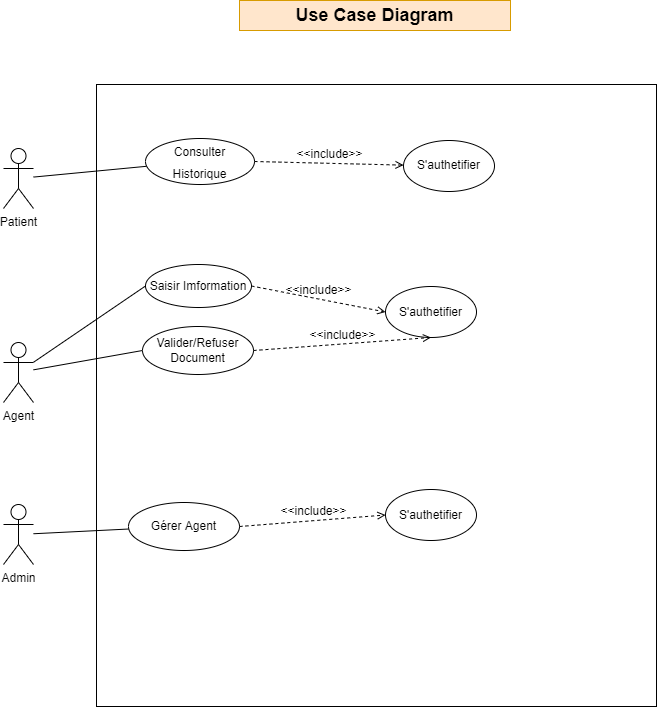

The diagram above was exported from draw.io. Its source (the exported page's mxGraphModel, read from the mxfile embedded in the PNG):
<mxGraphModel dx="1155" dy="625" grid="0" gridSize="10" guides="1" tooltips="1" connect="1" arrows="1" fold="1" page="1" pageScale="1" pageWidth="827" pageHeight="1169" math="0" shadow="0">
  <root>
    <mxCell id="0" />
    <mxCell id="1" parent="0" />
    <mxCell id="mIIInU880zPi2DhF9vj5-4" value="" style="rounded=0;whiteSpace=wrap;html=1;" vertex="1" parent="1">
      <mxGeometry x="228" y="124" width="560" height="622" as="geometry" />
    </mxCell>
    <mxCell id="mIIInU880zPi2DhF9vj5-9" style="rounded=0;orthogonalLoop=1;jettySize=auto;html=1;fontSize=12;endArrow=none;endFill=0;" edge="1" parent="1" source="mIIInU880zPi2DhF9vj5-1" target="mIIInU880zPi2DhF9vj5-7">
      <mxGeometry relative="1" as="geometry" />
    </mxCell>
    <mxCell id="mIIInU880zPi2DhF9vj5-1" value="Patient" style="shape=umlActor;html=1;verticalLabelPosition=bottom;verticalAlign=top;align=center;" vertex="1" parent="1">
      <mxGeometry x="135" y="188" width="30" height="60" as="geometry" />
    </mxCell>
    <mxCell id="mIIInU880zPi2DhF9vj5-17" style="edgeStyle=none;rounded=0;orthogonalLoop=1;jettySize=auto;html=1;entryX=0;entryY=0.5;entryDx=0;entryDy=0;fontSize=12;endArrow=none;endFill=0;" edge="1" parent="1" source="mIIInU880zPi2DhF9vj5-2" target="mIIInU880zPi2DhF9vj5-14">
      <mxGeometry relative="1" as="geometry" />
    </mxCell>
    <mxCell id="mIIInU880zPi2DhF9vj5-18" style="edgeStyle=none;rounded=0;orthogonalLoop=1;jettySize=auto;html=1;entryX=0;entryY=0.5;entryDx=0;entryDy=0;fontSize=12;endArrow=none;endFill=0;" edge="1" parent="1" source="mIIInU880zPi2DhF9vj5-2" target="mIIInU880zPi2DhF9vj5-15">
      <mxGeometry relative="1" as="geometry" />
    </mxCell>
    <mxCell id="mIIInU880zPi2DhF9vj5-2" value="Agent" style="shape=umlActor;html=1;verticalLabelPosition=bottom;verticalAlign=top;align=center;" vertex="1" parent="1">
      <mxGeometry x="135" y="382" width="30" height="60" as="geometry" />
    </mxCell>
    <mxCell id="mIIInU880zPi2DhF9vj5-25" style="edgeStyle=none;rounded=0;orthogonalLoop=1;jettySize=auto;html=1;fontSize=12;endArrow=none;endFill=0;" edge="1" parent="1" source="mIIInU880zPi2DhF9vj5-3" target="mIIInU880zPi2DhF9vj5-24">
      <mxGeometry relative="1" as="geometry" />
    </mxCell>
    <mxCell id="mIIInU880zPi2DhF9vj5-3" value="Admin" style="shape=umlActor;html=1;verticalLabelPosition=bottom;verticalAlign=top;align=center;" vertex="1" parent="1">
      <mxGeometry x="135" y="544" width="30" height="60" as="geometry" />
    </mxCell>
    <mxCell id="mIIInU880zPi2DhF9vj5-5" value="&lt;font style=&quot;font-size: 18px;&quot;&gt;&lt;b&gt;Use Case Diagram&lt;/b&gt;&lt;/font&gt;" style="text;html=1;strokeColor=#d79b00;fillColor=#ffe6cc;align=center;verticalAlign=middle;whiteSpace=wrap;rounded=0;" vertex="1" parent="1">
      <mxGeometry x="371" y="40" width="271" height="30" as="geometry" />
    </mxCell>
    <mxCell id="mIIInU880zPi2DhF9vj5-7" value="&lt;font style=&quot;font-size: 12px;&quot;&gt;Consulter Historique&lt;/font&gt;" style="ellipse;whiteSpace=wrap;html=1;fontSize=18;" vertex="1" parent="1">
      <mxGeometry x="277" y="178" width="109" height="46" as="geometry" />
    </mxCell>
    <mxCell id="mIIInU880zPi2DhF9vj5-10" value="S'authetifier" style="ellipse;whiteSpace=wrap;html=1;fontSize=12;" vertex="1" parent="1">
      <mxGeometry x="535" y="180" width="91" height="51" as="geometry" />
    </mxCell>
    <mxCell id="mIIInU880zPi2DhF9vj5-13" value="&amp;lt;&amp;lt;include&amp;gt;&amp;gt;" style="edgeStyle=none;html=1;endArrow=open;verticalAlign=bottom;dashed=1;labelBackgroundColor=none;rounded=0;fontSize=12;exitX=1;exitY=0.5;exitDx=0;exitDy=0;" edge="1" parent="1" source="mIIInU880zPi2DhF9vj5-7" target="mIIInU880zPi2DhF9vj5-10">
      <mxGeometry width="160" relative="1" as="geometry">
        <mxPoint x="420" y="242" as="sourcePoint" />
        <mxPoint x="580" y="242" as="targetPoint" />
      </mxGeometry>
    </mxCell>
    <mxCell id="mIIInU880zPi2DhF9vj5-14" value="Saisir Imformation" style="ellipse;whiteSpace=wrap;html=1;fontSize=12;" vertex="1" parent="1">
      <mxGeometry x="277" y="304" width="106" height="43" as="geometry" />
    </mxCell>
    <mxCell id="mIIInU880zPi2DhF9vj5-15" value="Valider/Refuser&lt;br&gt;Document" style="ellipse;whiteSpace=wrap;html=1;fontSize=12;" vertex="1" parent="1">
      <mxGeometry x="274" y="366" width="111" height="48" as="geometry" />
    </mxCell>
    <mxCell id="mIIInU880zPi2DhF9vj5-20" value="S'authetifier" style="ellipse;whiteSpace=wrap;html=1;fontSize=12;" vertex="1" parent="1">
      <mxGeometry x="517" y="326" width="91" height="51" as="geometry" />
    </mxCell>
    <mxCell id="mIIInU880zPi2DhF9vj5-21" value="&amp;lt;&amp;lt;include&amp;gt;&amp;gt;" style="edgeStyle=none;html=1;endArrow=open;verticalAlign=bottom;dashed=1;labelBackgroundColor=none;rounded=0;fontSize=12;exitX=1;exitY=0.5;exitDx=0;exitDy=0;entryX=0;entryY=0.5;entryDx=0;entryDy=0;" edge="1" parent="1" source="mIIInU880zPi2DhF9vj5-14" target="mIIInU880zPi2DhF9vj5-20">
      <mxGeometry width="160" relative="1" as="geometry">
        <mxPoint x="385.0000000000025" y="300.38" as="sourcePoint" />
        <mxPoint x="534.0271090738124" y="303.9998795304608" as="targetPoint" />
      </mxGeometry>
    </mxCell>
    <mxCell id="mIIInU880zPi2DhF9vj5-23" value="&amp;lt;&amp;lt;include&amp;gt;&amp;gt;" style="edgeStyle=none;html=1;endArrow=open;verticalAlign=bottom;dashed=1;labelBackgroundColor=none;rounded=0;fontSize=12;exitX=1;exitY=0.5;exitDx=0;exitDy=0;entryX=0.5;entryY=1;entryDx=0;entryDy=0;" edge="1" parent="1" source="mIIInU880zPi2DhF9vj5-15" target="mIIInU880zPi2DhF9vj5-20">
      <mxGeometry width="160" relative="1" as="geometry">
        <mxPoint x="393" y="335.5000000000001" as="sourcePoint" />
        <mxPoint x="526.9999999999989" y="361.5" as="targetPoint" />
      </mxGeometry>
    </mxCell>
    <mxCell id="mIIInU880zPi2DhF9vj5-24" value="Gérer Agent" style="ellipse;whiteSpace=wrap;html=1;fontSize=12;" vertex="1" parent="1">
      <mxGeometry x="260" y="542" width="111" height="48" as="geometry" />
    </mxCell>
    <mxCell id="mIIInU880zPi2DhF9vj5-26" value="S'authetifier" style="ellipse;whiteSpace=wrap;html=1;fontSize=12;" vertex="1" parent="1">
      <mxGeometry x="517" y="529" width="91" height="51" as="geometry" />
    </mxCell>
    <mxCell id="mIIInU880zPi2DhF9vj5-27" value="&amp;lt;&amp;lt;include&amp;gt;&amp;gt;" style="edgeStyle=none;html=1;endArrow=open;verticalAlign=bottom;dashed=1;labelBackgroundColor=none;rounded=0;fontSize=12;exitX=1;exitY=0.5;exitDx=0;exitDy=0;entryX=0;entryY=0.5;entryDx=0;entryDy=0;" edge="1" parent="1" source="mIIInU880zPi2DhF9vj5-24" target="mIIInU880zPi2DhF9vj5-26">
      <mxGeometry width="160" relative="1" as="geometry">
        <mxPoint x="357.4999999999982" y="527.0000000000001" as="sourcePoint" />
        <mxPoint x="535.0000000000002" y="514" as="targetPoint" />
      </mxGeometry>
    </mxCell>
  </root>
</mxGraphModel>